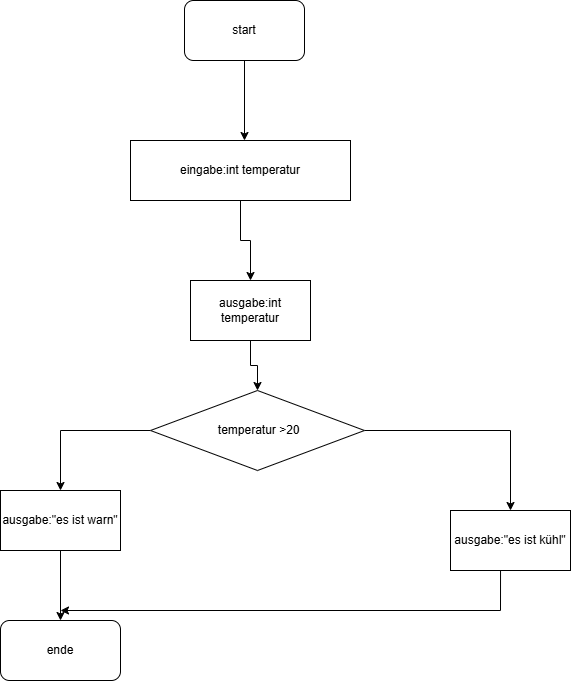

The diagram above was exported from draw.io. Its source (the exported page's mxGraphModel, read from the mxfile embedded in the PNG):
<mxGraphModel dx="778" dy="468" grid="1" gridSize="10" guides="1" tooltips="1" connect="1" arrows="1" fold="1" page="1" pageScale="1" pageWidth="827" pageHeight="1169" math="0" shadow="0">
  <root>
    <mxCell id="0" />
    <mxCell id="1" parent="0" />
    <mxCell id="iLxAP_JbGKnqi9bt0aOP-3" edge="1" parent="1" source="iLxAP_JbGKnqi9bt0aOP-1" style="edgeStyle=orthogonalEdgeStyle;rounded=0;orthogonalLoop=1;jettySize=auto;html=1;" value="">
      <mxGeometry relative="1" as="geometry">
        <mxPoint x="354" y="170" as="targetPoint" />
      </mxGeometry>
    </mxCell>
    <mxCell id="iLxAP_JbGKnqi9bt0aOP-1" parent="1" style="rounded=1;whiteSpace=wrap;html=1;" value="start" vertex="1">
      <mxGeometry height="60" width="120" x="294" y="30" as="geometry" />
    </mxCell>
    <mxCell id="iLxAP_JbGKnqi9bt0aOP-6" edge="1" parent="1" source="iLxAP_JbGKnqi9bt0aOP-4" style="edgeStyle=orthogonalEdgeStyle;rounded=0;orthogonalLoop=1;jettySize=auto;html=1;" target="iLxAP_JbGKnqi9bt0aOP-5" value="">
      <mxGeometry relative="1" as="geometry" />
    </mxCell>
    <mxCell id="iLxAP_JbGKnqi9bt0aOP-4" parent="1" style="rounded=0;whiteSpace=wrap;html=1;" value="eingabe:int temperatur" vertex="1">
      <mxGeometry height="60" width="220" x="240" y="170" as="geometry" />
    </mxCell>
    <mxCell id="iLxAP_JbGKnqi9bt0aOP-8" edge="1" parent="1" source="iLxAP_JbGKnqi9bt0aOP-5" style="edgeStyle=orthogonalEdgeStyle;rounded=0;orthogonalLoop=1;jettySize=auto;html=1;" target="iLxAP_JbGKnqi9bt0aOP-7" value="">
      <mxGeometry relative="1" as="geometry" />
    </mxCell>
    <mxCell id="iLxAP_JbGKnqi9bt0aOP-5" parent="1" style="whiteSpace=wrap;html=1;rounded=0;" value="ausgabe:int temperatur" vertex="1">
      <mxGeometry height="60" width="120" x="300" y="310" as="geometry" />
    </mxCell>
    <mxCell id="iLxAP_JbGKnqi9bt0aOP-10" edge="1" parent="1" source="iLxAP_JbGKnqi9bt0aOP-7" style="edgeStyle=orthogonalEdgeStyle;rounded=0;orthogonalLoop=1;jettySize=auto;html=1;" target="iLxAP_JbGKnqi9bt0aOP-9" value="">
      <mxGeometry relative="1" as="geometry" />
    </mxCell>
    <mxCell id="iLxAP_JbGKnqi9bt0aOP-14" edge="1" parent="1" source="iLxAP_JbGKnqi9bt0aOP-7" style="edgeStyle=orthogonalEdgeStyle;rounded=0;orthogonalLoop=1;jettySize=auto;html=1;" target="iLxAP_JbGKnqi9bt0aOP-13" value="">
      <mxGeometry relative="1" as="geometry" />
    </mxCell>
    <mxCell id="iLxAP_JbGKnqi9bt0aOP-7" parent="1" style="rhombus;whiteSpace=wrap;html=1;" value="&amp;nbsp;temperatur &amp;gt;20" vertex="1">
      <mxGeometry height="80" width="214" x="260" y="420" as="geometry" />
    </mxCell>
    <mxCell id="iLxAP_JbGKnqi9bt0aOP-12" edge="1" parent="1" source="iLxAP_JbGKnqi9bt0aOP-9" style="edgeStyle=orthogonalEdgeStyle;rounded=0;orthogonalLoop=1;jettySize=auto;html=1;" target="iLxAP_JbGKnqi9bt0aOP-11" value="">
      <mxGeometry relative="1" as="geometry" />
    </mxCell>
    <mxCell id="iLxAP_JbGKnqi9bt0aOP-9" parent="1" style="whiteSpace=wrap;html=1;" value="ausgabe:&quot;es ist warn&quot;" vertex="1">
      <mxGeometry height="60" width="120" x="110" y="520" as="geometry" />
    </mxCell>
    <mxCell id="iLxAP_JbGKnqi9bt0aOP-11" parent="1" style="rounded=1;whiteSpace=wrap;html=1;" value="ende" vertex="1">
      <mxGeometry height="60" width="120" x="110" y="650" as="geometry" />
    </mxCell>
    <mxCell id="iLxAP_JbGKnqi9bt0aOP-13" parent="1" style="whiteSpace=wrap;html=1;" value="ausgabe:&quot;es ist kühl&quot;" vertex="1">
      <mxGeometry height="60" width="120" x="560" y="540" as="geometry" />
    </mxCell>
    <mxCell id="iLxAP_JbGKnqi9bt0aOP-15" edge="1" parent="1" source="iLxAP_JbGKnqi9bt0aOP-13" style="endArrow=classic;html=1;rounded=0;exitX=0.417;exitY=1;exitDx=0;exitDy=0;exitPerimeter=0;" value="">
      <mxGeometry height="50" relative="1" width="50" as="geometry">
        <Array as="points">
          <mxPoint x="610" y="640" />
        </Array>
        <mxPoint x="370" y="540" as="sourcePoint" />
        <mxPoint x="170" y="640" as="targetPoint" />
      </mxGeometry>
    </mxCell>
  </root>
</mxGraphModel>